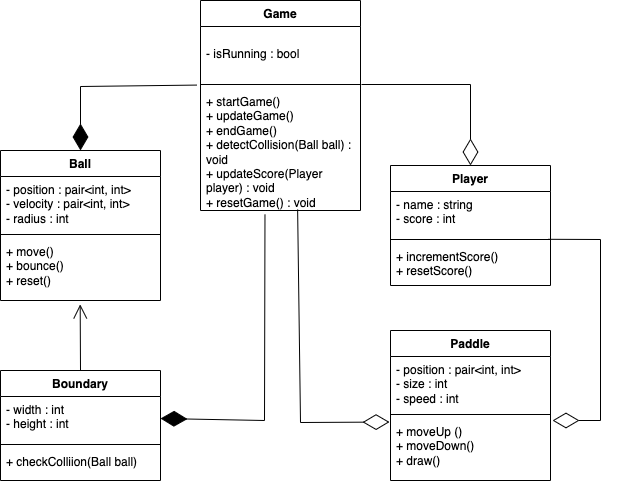

The diagram above was exported from draw.io. Its source (the exported page's mxGraphModel, read from the mxfile embedded in the PNG):
<mxGraphModel dx="1085" dy="550" grid="1" gridSize="10" guides="1" tooltips="1" connect="1" arrows="1" fold="1" page="1" pageScale="1" pageWidth="850" pageHeight="1100" math="0" shadow="0">
  <root>
    <mxCell id="0" />
    <mxCell id="1" parent="0" />
    <mxCell id="b2-Ats3Wi1yi27yUda-B-20" value="Game" style="swimlane;fontStyle=1;align=center;verticalAlign=top;childLayout=stackLayout;horizontal=1;startSize=26;horizontalStack=0;resizeParent=1;resizeParentMax=0;resizeLast=0;collapsible=1;marginBottom=0;whiteSpace=wrap;html=1;" parent="1" vertex="1">
      <mxGeometry x="340" y="50" width="160" height="210" as="geometry" />
    </mxCell>
    <mxCell id="b2-Ats3Wi1yi27yUda-B-21" value="&lt;br&gt;&lt;div&gt;&lt;span style=&quot;background-color: initial;&quot;&gt;- isRunning : bool&lt;/span&gt;&lt;/div&gt;" style="text;strokeColor=none;fillColor=none;align=left;verticalAlign=top;spacingLeft=4;spacingRight=4;overflow=hidden;rotatable=0;points=[[0,0.5],[1,0.5]];portConstraint=eastwest;whiteSpace=wrap;html=1;" parent="b2-Ats3Wi1yi27yUda-B-20" vertex="1">
      <mxGeometry y="26" width="160" height="54" as="geometry" />
    </mxCell>
    <mxCell id="b2-Ats3Wi1yi27yUda-B-22" value="" style="line;strokeWidth=1;fillColor=none;align=left;verticalAlign=middle;spacingTop=-1;spacingLeft=3;spacingRight=3;rotatable=0;labelPosition=right;points=[];portConstraint=eastwest;strokeColor=inherit;" parent="b2-Ats3Wi1yi27yUda-B-20" vertex="1">
      <mxGeometry y="80" width="160" height="8" as="geometry" />
    </mxCell>
    <mxCell id="b2-Ats3Wi1yi27yUda-B-23" value="+ startGame()&lt;div&gt;+ updateGame()&amp;nbsp;&amp;nbsp;&lt;/div&gt;&lt;div&gt;+ endGame()&amp;nbsp;&amp;nbsp;&lt;/div&gt;&lt;div&gt;+ detectCollision(Ball ball) : void&lt;/div&gt;&lt;div&gt;+ updateScore(Player player) : void&lt;br/&gt;+ resetGame() : void&lt;/div&gt;" style="text;strokeColor=none;fillColor=none;align=left;verticalAlign=top;spacingLeft=4;spacingRight=4;overflow=hidden;rotatable=0;points=[[0,0.5],[1,0.5]];portConstraint=eastwest;whiteSpace=wrap;html=1;" parent="b2-Ats3Wi1yi27yUda-B-20" vertex="1">
      <mxGeometry y="88" width="160" height="122" as="geometry" />
    </mxCell>
    <mxCell id="b2-Ats3Wi1yi27yUda-B-24" value="Paddle" style="swimlane;fontStyle=1;align=center;verticalAlign=top;childLayout=stackLayout;horizontal=1;startSize=26;horizontalStack=0;resizeParent=1;resizeParentMax=0;resizeLast=0;collapsible=1;marginBottom=0;whiteSpace=wrap;html=1;" parent="1" vertex="1">
      <mxGeometry x="530" y="380" width="160" height="150" as="geometry" />
    </mxCell>
    <mxCell id="b2-Ats3Wi1yi27yUda-B-25" value="- position : pair&amp;lt;int, int&amp;gt;&lt;div&gt;- size : int&amp;nbsp;&lt;/div&gt;&lt;div&gt;- speed : int&lt;/div&gt;" style="text;strokeColor=none;fillColor=none;align=left;verticalAlign=top;spacingLeft=4;spacingRight=4;overflow=hidden;rotatable=0;points=[[0,0.5],[1,0.5]];portConstraint=eastwest;whiteSpace=wrap;html=1;" parent="b2-Ats3Wi1yi27yUda-B-24" vertex="1">
      <mxGeometry y="26" width="160" height="54" as="geometry" />
    </mxCell>
    <mxCell id="b2-Ats3Wi1yi27yUda-B-26" value="" style="line;strokeWidth=1;fillColor=none;align=left;verticalAlign=middle;spacingTop=-1;spacingLeft=3;spacingRight=3;rotatable=0;labelPosition=right;points=[];portConstraint=eastwest;strokeColor=inherit;" parent="b2-Ats3Wi1yi27yUda-B-24" vertex="1">
      <mxGeometry y="80" width="160" height="8" as="geometry" />
    </mxCell>
    <mxCell id="b2-Ats3Wi1yi27yUda-B-27" value="+ moveUp ()&lt;div&gt;+ moveDown()&lt;/div&gt;&lt;div&gt;+ draw()&lt;/div&gt;" style="text;strokeColor=none;fillColor=none;align=left;verticalAlign=top;spacingLeft=4;spacingRight=4;overflow=hidden;rotatable=0;points=[[0,0.5],[1,0.5]];portConstraint=eastwest;whiteSpace=wrap;html=1;" parent="b2-Ats3Wi1yi27yUda-B-24" vertex="1">
      <mxGeometry y="88" width="160" height="62" as="geometry" />
    </mxCell>
    <mxCell id="b2-Ats3Wi1yi27yUda-B-28" value="Ball" style="swimlane;fontStyle=1;align=center;verticalAlign=top;childLayout=stackLayout;horizontal=1;startSize=26;horizontalStack=0;resizeParent=1;resizeParentMax=0;resizeLast=0;collapsible=1;marginBottom=0;whiteSpace=wrap;html=1;" parent="1" vertex="1">
      <mxGeometry x="140" y="200.00000000000003" width="160" height="150" as="geometry" />
    </mxCell>
    <mxCell id="b2-Ats3Wi1yi27yUda-B-29" value="&lt;div&gt;- position : pair&amp;lt;int, int&amp;gt;&amp;nbsp;&lt;/div&gt;&lt;div&gt;- velocity : pair&amp;lt;int, int&amp;gt;&amp;nbsp;&lt;/div&gt;&lt;div&gt;- radius : int&amp;nbsp;&lt;/div&gt;" style="text;strokeColor=none;fillColor=none;align=left;verticalAlign=top;spacingLeft=4;spacingRight=4;overflow=hidden;rotatable=0;points=[[0,0.5],[1,0.5]];portConstraint=eastwest;whiteSpace=wrap;html=1;" parent="b2-Ats3Wi1yi27yUda-B-28" vertex="1">
      <mxGeometry y="26" width="160" height="54" as="geometry" />
    </mxCell>
    <mxCell id="b2-Ats3Wi1yi27yUda-B-30" value="" style="line;strokeWidth=1;fillColor=none;align=left;verticalAlign=middle;spacingTop=-1;spacingLeft=3;spacingRight=3;rotatable=0;labelPosition=right;points=[];portConstraint=eastwest;strokeColor=inherit;" parent="b2-Ats3Wi1yi27yUda-B-28" vertex="1">
      <mxGeometry y="80" width="160" height="8" as="geometry" />
    </mxCell>
    <mxCell id="b2-Ats3Wi1yi27yUda-B-31" value="+ move()&lt;div&gt;&lt;span style=&quot;background-color: initial;&quot;&gt;+ bounce()&lt;/span&gt;&lt;div&gt;+ reset()&lt;/div&gt;&lt;/div&gt;" style="text;strokeColor=none;fillColor=none;align=left;verticalAlign=top;spacingLeft=4;spacingRight=4;overflow=hidden;rotatable=0;points=[[0,0.5],[1,0.5]];portConstraint=eastwest;whiteSpace=wrap;html=1;" parent="b2-Ats3Wi1yi27yUda-B-28" vertex="1">
      <mxGeometry y="88" width="160" height="62" as="geometry" />
    </mxCell>
    <mxCell id="b2-Ats3Wi1yi27yUda-B-32" value="Player" style="swimlane;fontStyle=1;align=center;verticalAlign=top;childLayout=stackLayout;horizontal=1;startSize=26;horizontalStack=0;resizeParent=1;resizeParentMax=0;resizeLast=0;collapsible=1;marginBottom=0;whiteSpace=wrap;html=1;" parent="1" vertex="1">
      <mxGeometry x="530" y="215" width="160" height="120" as="geometry" />
    </mxCell>
    <mxCell id="b2-Ats3Wi1yi27yUda-B-33" value="- name : string&lt;div&gt;- score : int&lt;/div&gt;&lt;div&gt;&lt;br&gt;&lt;/div&gt;" style="text;strokeColor=none;fillColor=none;align=left;verticalAlign=top;spacingLeft=4;spacingRight=4;overflow=hidden;rotatable=0;points=[[0,0.5],[1,0.5]];portConstraint=eastwest;whiteSpace=wrap;html=1;" parent="b2-Ats3Wi1yi27yUda-B-32" vertex="1">
      <mxGeometry y="26" width="160" height="44" as="geometry" />
    </mxCell>
    <mxCell id="b2-Ats3Wi1yi27yUda-B-34" value="" style="line;strokeWidth=1;fillColor=none;align=left;verticalAlign=middle;spacingTop=-1;spacingLeft=3;spacingRight=3;rotatable=0;labelPosition=right;points=[];portConstraint=eastwest;strokeColor=inherit;" parent="b2-Ats3Wi1yi27yUda-B-32" vertex="1">
      <mxGeometry y="70" width="160" height="8" as="geometry" />
    </mxCell>
    <mxCell id="b2-Ats3Wi1yi27yUda-B-35" value="+ incrementScore()&lt;div&gt;+ resetScore()&lt;/div&gt;" style="text;strokeColor=none;fillColor=none;align=left;verticalAlign=top;spacingLeft=4;spacingRight=4;overflow=hidden;rotatable=0;points=[[0,0.5],[1,0.5]];portConstraint=eastwest;whiteSpace=wrap;html=1;" parent="b2-Ats3Wi1yi27yUda-B-32" vertex="1">
      <mxGeometry y="78" width="160" height="42" as="geometry" />
    </mxCell>
    <mxCell id="b2-Ats3Wi1yi27yUda-B-36" value="Boundary" style="swimlane;fontStyle=1;align=center;verticalAlign=top;childLayout=stackLayout;horizontal=1;startSize=26;horizontalStack=0;resizeParent=1;resizeParentMax=0;resizeLast=0;collapsible=1;marginBottom=0;whiteSpace=wrap;html=1;" parent="1" vertex="1">
      <mxGeometry x="140" y="420" width="160" height="110" as="geometry" />
    </mxCell>
    <mxCell id="b2-Ats3Wi1yi27yUda-B-37" value="- width : int&amp;nbsp;&lt;div&gt;- height : int&amp;nbsp;&lt;/div&gt;" style="text;strokeColor=none;fillColor=none;align=left;verticalAlign=top;spacingLeft=4;spacingRight=4;overflow=hidden;rotatable=0;points=[[0,0.5],[1,0.5]];portConstraint=eastwest;whiteSpace=wrap;html=1;" parent="b2-Ats3Wi1yi27yUda-B-36" vertex="1">
      <mxGeometry y="26" width="160" height="44" as="geometry" />
    </mxCell>
    <mxCell id="b2-Ats3Wi1yi27yUda-B-38" value="" style="line;strokeWidth=1;fillColor=none;align=left;verticalAlign=middle;spacingTop=-1;spacingLeft=3;spacingRight=3;rotatable=0;labelPosition=right;points=[];portConstraint=eastwest;strokeColor=inherit;" parent="b2-Ats3Wi1yi27yUda-B-36" vertex="1">
      <mxGeometry y="70" width="160" height="8" as="geometry" />
    </mxCell>
    <mxCell id="b2-Ats3Wi1yi27yUda-B-39" value="+ checkColliion(Ball ball)&lt;div&gt;&lt;br&gt;&lt;/div&gt;" style="text;strokeColor=none;fillColor=none;align=left;verticalAlign=top;spacingLeft=4;spacingRight=4;overflow=hidden;rotatable=0;points=[[0,0.5],[1,0.5]];portConstraint=eastwest;whiteSpace=wrap;html=1;" parent="b2-Ats3Wi1yi27yUda-B-36" vertex="1">
      <mxGeometry y="78" width="160" height="32" as="geometry" />
    </mxCell>
    <mxCell id="g90OKPofcEx5eLRlNc1q-5" value="" style="endArrow=diamondThin;endFill=0;endSize=24;html=1;rounded=0;entryX=-0.006;entryY=0.057;entryDx=0;entryDy=0;entryPerimeter=0;exitX=0.607;exitY=0.992;exitDx=0;exitDy=0;exitPerimeter=0;" edge="1" parent="1" source="b2-Ats3Wi1yi27yUda-B-23" target="b2-Ats3Wi1yi27yUda-B-27">
      <mxGeometry width="160" relative="1" as="geometry">
        <mxPoint x="437" y="220" as="sourcePoint" />
        <mxPoint x="590" y="590" as="targetPoint" />
        <Array as="points">
          <mxPoint x="440" y="472" />
        </Array>
      </mxGeometry>
    </mxCell>
    <mxCell id="g90OKPofcEx5eLRlNc1q-6" value="" style="endArrow=diamondThin;endFill=0;endSize=24;html=1;rounded=0;entryX=0.5;entryY=0;entryDx=0;entryDy=0;" edge="1" parent="1" target="b2-Ats3Wi1yi27yUda-B-32">
      <mxGeometry width="160" relative="1" as="geometry">
        <mxPoint x="501" y="134" as="sourcePoint" />
        <mxPoint x="720" y="420" as="targetPoint" />
        <Array as="points">
          <mxPoint x="610" y="134" />
        </Array>
      </mxGeometry>
    </mxCell>
    <mxCell id="g90OKPofcEx5eLRlNc1q-7" value="" style="endArrow=diamondThin;endFill=1;endSize=24;html=1;rounded=0;entryX=0.5;entryY=0;entryDx=0;entryDy=0;exitX=-0.024;exitY=-0.028;exitDx=0;exitDy=0;exitPerimeter=0;" edge="1" parent="1" source="b2-Ats3Wi1yi27yUda-B-23" target="b2-Ats3Wi1yi27yUda-B-28">
      <mxGeometry width="160" relative="1" as="geometry">
        <mxPoint x="130" y="100" as="sourcePoint" />
        <mxPoint x="290" y="100" as="targetPoint" />
        <Array as="points">
          <mxPoint x="220" y="136" />
        </Array>
      </mxGeometry>
    </mxCell>
    <mxCell id="g90OKPofcEx5eLRlNc1q-8" value="" style="endArrow=diamondThin;endFill=1;endSize=24;html=1;rounded=0;exitX=0.403;exitY=1.034;exitDx=0;exitDy=0;exitPerimeter=0;entryX=1;entryY=0.5;entryDx=0;entryDy=0;" edge="1" parent="1" source="b2-Ats3Wi1yi27yUda-B-23" target="b2-Ats3Wi1yi27yUda-B-37">
      <mxGeometry width="160" relative="1" as="geometry">
        <mxPoint x="320" y="380" as="sourcePoint" />
        <mxPoint x="480" y="380" as="targetPoint" />
        <Array as="points">
          <mxPoint x="404" y="470" />
        </Array>
      </mxGeometry>
    </mxCell>
    <mxCell id="g90OKPofcEx5eLRlNc1q-9" value="" style="endArrow=open;endFill=1;endSize=12;html=1;rounded=0;entryX=0.498;entryY=1.063;entryDx=0;entryDy=0;entryPerimeter=0;exitX=0.5;exitY=0;exitDx=0;exitDy=0;" edge="1" parent="1" source="b2-Ats3Wi1yi27yUda-B-36" target="b2-Ats3Wi1yi27yUda-B-31">
      <mxGeometry width="160" relative="1" as="geometry">
        <mxPoint x="40" y="467.40999999999997" as="sourcePoint" />
        <mxPoint x="200" y="467.40999999999997" as="targetPoint" />
      </mxGeometry>
    </mxCell>
    <mxCell id="g90OKPofcEx5eLRlNc1q-10" value="" style="endArrow=diamondThin;endFill=0;endSize=24;html=1;rounded=0;exitX=0.988;exitY=-0.1;exitDx=0;exitDy=0;exitPerimeter=0;" edge="1" parent="1" source="b2-Ats3Wi1yi27yUda-B-35">
      <mxGeometry width="160" relative="1" as="geometry">
        <mxPoint x="440" y="330" as="sourcePoint" />
        <mxPoint x="692" y="470" as="targetPoint" />
        <Array as="points">
          <mxPoint x="740" y="289" />
          <mxPoint x="740" y="470" />
        </Array>
      </mxGeometry>
    </mxCell>
  </root>
</mxGraphModel>